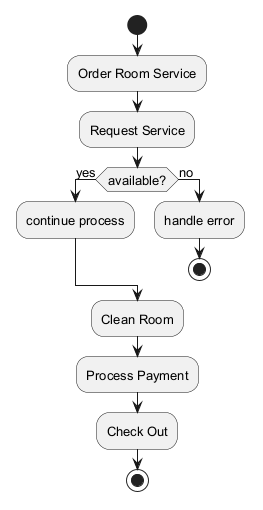

The diagram above was rendered by PlantUML. Its source (embedded in the PNG):
@startuml
skinparam backgroundColor #FFFFFF
skinparam classBackgroundColor #F3E5F5
skinparam classBorderColor #6A1B9A
skinparam defaultFontSize 13
start
:Order Room Service;
:Request Service;
if (available?) then (yes)
:continue process;
else (no)
:handle error;
stop
endif
:Clean Room;
:Process Payment;
:Check Out;
stop
@enduml